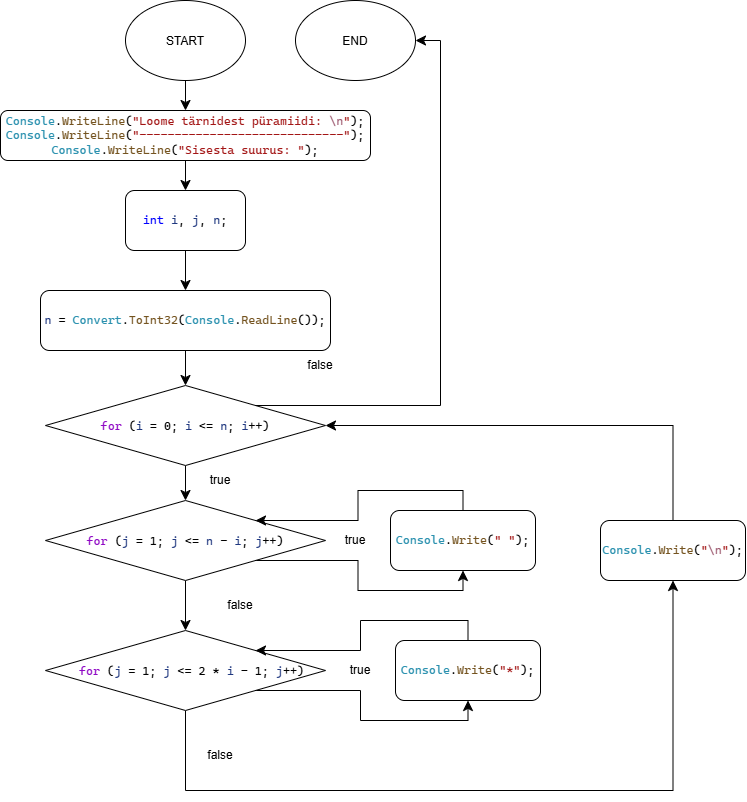

The diagram above was exported from draw.io. Its source (the exported page's mxGraphModel, read from the mxfile embedded in the PNG):
<mxGraphModel dx="911" dy="1087" grid="1" gridSize="10" guides="1" tooltips="1" connect="1" arrows="1" fold="1" page="1" pageScale="1" pageWidth="850" pageHeight="1100" math="0" shadow="0">
  <root>
    <mxCell id="0" />
    <mxCell id="1" parent="0" />
    <mxCell id="2DAwYoZ39aNi1RgFWJtc-1" parent="1" style="ellipse;whiteSpace=wrap;html=1;shapeInside=1;" value="END" vertex="1">
      <mxGeometry height="80" width="120" x="325" y="10" as="geometry" />
    </mxCell>
    <mxCell id="2DAwYoZ39aNi1RgFWJtc-12" edge="1" parent="1" source="2DAwYoZ39aNi1RgFWJtc-2" style="edgeStyle=none;curved=1;rounded=0;curveGeometry=1;orthogonalLoop=1;jettySize=auto;html=1;exitX=0.5;exitY=1;exitDx=0;exitDy=0;entryX=0.5;entryY=0;entryDx=0;entryDy=0;fontSize=12;defaultLabelBackgroundColor=page;labelPadding=0 4;startSize=8;endSize=8;" target="2DAwYoZ39aNi1RgFWJtc-3">
      <mxGeometry relative="1" as="geometry" />
    </mxCell>
    <mxCell id="2DAwYoZ39aNi1RgFWJtc-2" parent="1" style="ellipse;whiteSpace=wrap;html=1;shapeInside=1;" value="START" vertex="1">
      <mxGeometry height="80" width="120" x="155" y="10" as="geometry" />
    </mxCell>
    <mxCell id="2DAwYoZ39aNi1RgFWJtc-13" edge="1" parent="1" source="2DAwYoZ39aNi1RgFWJtc-3" style="edgeStyle=none;curved=1;rounded=0;curveGeometry=1;orthogonalLoop=1;jettySize=auto;html=1;exitX=0.5;exitY=1;exitDx=0;exitDy=0;entryX=0.5;entryY=0;entryDx=0;entryDy=0;fontSize=12;defaultLabelBackgroundColor=page;labelPadding=0 4;startSize=8;endSize=8;" target="2DAwYoZ39aNi1RgFWJtc-4">
      <mxGeometry relative="1" as="geometry" />
    </mxCell>
    <mxCell id="2DAwYoZ39aNi1RgFWJtc-3" parent="1" style="rounded=1;whiteSpace=wrap;html=1;roundedPerimeter=1;" value="&lt;pre style=&quot;font-family: &amp;quot;Cascadia Mono&amp;quot;; font-size: 9pt;&quot;&gt;&lt;span style=&quot;color: rgb(43, 145, 175);&quot;&gt;Console&lt;/span&gt;.&lt;span style=&quot;color: rgb(116, 83, 31);&quot;&gt;WriteLine&lt;/span&gt;(&lt;span style=&quot;color: rgb(163, 21, 21);&quot;&gt;&quot;Loome tärnidest püramiidi: &lt;/span&gt;&lt;span style=&quot;color: rgb(158, 91, 113);&quot;&gt;\n&lt;/span&gt;&lt;span style=&quot;color: rgb(163, 21, 21);&quot;&gt;&quot;&lt;/span&gt;);&lt;br/&gt;&lt;span style=&quot;color: rgb(43, 145, 175);&quot;&gt;Console&lt;/span&gt;.&lt;span style=&quot;color: rgb(116, 83, 31);&quot;&gt;WriteLine&lt;/span&gt;(&lt;span style=&quot;color: rgb(163, 21, 21);&quot;&gt;&quot;-----------------------------&quot;&lt;/span&gt;);&lt;br/&gt;&lt;span style=&quot;color: rgb(43, 145, 175);&quot;&gt;Console&lt;/span&gt;.&lt;span style=&quot;color: rgb(116, 83, 31);&quot;&gt;WriteLine&lt;/span&gt;(&lt;span style=&quot;color: rgb(163, 21, 21);&quot;&gt;&quot;Sisesta suurus: &quot;&lt;/span&gt;);&lt;/pre&gt;" vertex="1">
      <mxGeometry height="50" width="370" x="30" y="120" as="geometry" />
    </mxCell>
    <mxCell id="2DAwYoZ39aNi1RgFWJtc-14" edge="1" parent="1" source="2DAwYoZ39aNi1RgFWJtc-4" style="edgeStyle=none;curved=1;rounded=0;curveGeometry=1;orthogonalLoop=1;jettySize=auto;html=1;exitX=0.5;exitY=1;exitDx=0;exitDy=0;entryX=0.5;entryY=0;entryDx=0;entryDy=0;fontSize=12;defaultLabelBackgroundColor=page;labelPadding=0 4;startSize=8;endSize=8;" target="2DAwYoZ39aNi1RgFWJtc-5">
      <mxGeometry relative="1" as="geometry" />
    </mxCell>
    <mxCell id="2DAwYoZ39aNi1RgFWJtc-4" parent="1" style="rounded=1;whiteSpace=wrap;html=1;roundedPerimeter=1;" value="&#10;&lt;pre style=&quot;font-family:'Cascadia Mono';font-size:9pt;color:#000000&quot;&gt;&lt;span style=&quot;color:#0000ff&quot;&gt;int&lt;/span&gt; &lt;span style=&quot;color:#1f377f&quot;&gt;i&lt;/span&gt;, &lt;span style=&quot;color:#1f377f&quot;&gt;j&lt;/span&gt;, &lt;span style=&quot;color:#1f377f&quot;&gt;n&lt;/span&gt;;&lt;/pre&gt;&#10;" vertex="1">
      <mxGeometry height="60" width="120" x="155" y="200" as="geometry" />
    </mxCell>
    <mxCell id="2DAwYoZ39aNi1RgFWJtc-16" edge="1" parent="1" source="2DAwYoZ39aNi1RgFWJtc-5" style="edgeStyle=none;curved=1;rounded=0;curveGeometry=1;orthogonalLoop=1;jettySize=auto;html=1;exitX=0.5;exitY=1;exitDx=0;exitDy=0;entryX=0.5;entryY=0;entryDx=0;entryDy=0;fontSize=12;defaultLabelBackgroundColor=page;labelPadding=0 4;startSize=8;endSize=8;" target="2DAwYoZ39aNi1RgFWJtc-6">
      <mxGeometry relative="1" as="geometry" />
    </mxCell>
    <mxCell id="2DAwYoZ39aNi1RgFWJtc-5" parent="1" style="rounded=1;whiteSpace=wrap;html=1;roundedPerimeter=1;" value="&lt;pre style=&quot;font-family: &amp;quot;Cascadia Mono&amp;quot;; font-size: 9pt;&quot;&gt;&lt;span style=&quot;color: rgb(31, 55, 127);&quot;&gt;n&lt;/span&gt; = &lt;span style=&quot;color: rgb(43, 145, 175);&quot;&gt;Convert&lt;/span&gt;.&lt;span style=&quot;color: rgb(116, 83, 31);&quot;&gt;ToInt32&lt;/span&gt;(&lt;span style=&quot;color: rgb(43, 145, 175);&quot;&gt;Console&lt;/span&gt;.&lt;span style=&quot;color: rgb(116, 83, 31);&quot;&gt;ReadLine&lt;/span&gt;());&lt;/pre&gt;" vertex="1">
      <mxGeometry height="60" width="290" x="70" y="300" as="geometry" />
    </mxCell>
    <mxCell id="2DAwYoZ39aNi1RgFWJtc-22" edge="1" parent="1" source="2DAwYoZ39aNi1RgFWJtc-6" style="edgeStyle=none;curved=1;rounded=0;curveGeometry=1;orthogonalLoop=1;jettySize=auto;html=1;exitX=0.5;exitY=1;exitDx=0;exitDy=0;entryX=0.5;entryY=0;entryDx=0;entryDy=0;fontSize=12;defaultLabelBackgroundColor=page;labelPadding=0 4;startSize=8;endSize=8;" target="2DAwYoZ39aNi1RgFWJtc-8">
      <mxGeometry relative="1" as="geometry" />
    </mxCell>
    <mxCell id="2DAwYoZ39aNi1RgFWJtc-6" parent="1" style="rhombus;whiteSpace=wrap;html=1;shapeInside=1;" value="&lt;pre style=&quot;font-family: &amp;quot;Cascadia Mono&amp;quot;; font-size: 9pt;&quot;&gt;&lt;span style=&quot;color: rgb(143, 8, 196);&quot;&gt;for&lt;/span&gt; (&lt;span style=&quot;color: rgb(31, 55, 127);&quot;&gt;i&lt;/span&gt; = 0; &lt;span style=&quot;color: rgb(31, 55, 127);&quot;&gt;i&lt;/span&gt; &amp;lt;= &lt;span style=&quot;color: rgb(31, 55, 127);&quot;&gt;n&lt;/span&gt;; &lt;span style=&quot;color: rgb(31, 55, 127);&quot;&gt;i&lt;/span&gt;++)&lt;/pre&gt;" vertex="1">
      <mxGeometry height="80" width="280" x="75" y="395" as="geometry" />
    </mxCell>
    <mxCell id="2DAwYoZ39aNi1RgFWJtc-26" edge="1" parent="1" source="2DAwYoZ39aNi1RgFWJtc-7" style="edgeStyle=orthogonalEdgeStyle;rounded=0;orthogonalLoop=1;jettySize=auto;html=1;exitX=1;exitY=1;exitDx=0;exitDy=0;entryX=0.5;entryY=1;entryDx=0;entryDy=0;fontSize=12;defaultLabelBackgroundColor=page;labelPadding=0 4;startSize=8;endSize=8;" target="2DAwYoZ39aNi1RgFWJtc-10">
      <mxGeometry relative="1" as="geometry" />
    </mxCell>
    <mxCell id="2DAwYoZ39aNi1RgFWJtc-28" edge="1" parent="1" source="2DAwYoZ39aNi1RgFWJtc-7" style="edgeStyle=orthogonalEdgeStyle;rounded=0;orthogonalLoop=1;jettySize=auto;html=1;exitX=0.5;exitY=1;exitDx=0;exitDy=0;entryX=0.5;entryY=1;entryDx=0;entryDy=0;fontSize=12;defaultLabelBackgroundColor=page;labelPadding=0 4;startSize=8;endSize=8;" target="2DAwYoZ39aNi1RgFWJtc-11">
      <mxGeometry relative="1" as="geometry">
        <Array as="points">
          <mxPoint x="215" y="800" />
          <mxPoint x="702.5" y="800" />
        </Array>
      </mxGeometry>
    </mxCell>
    <mxCell id="2DAwYoZ39aNi1RgFWJtc-7" parent="1" style="rhombus;whiteSpace=wrap;html=1;shapeInside=1;" value="&lt;pre style=&quot;font-family: &amp;quot;Cascadia Mono&amp;quot;; font-size: 9pt;&quot;&gt;&lt;span style=&quot;color: rgb(143, 8, 196);&quot;&gt;for&lt;/span&gt; (&lt;span style=&quot;color: rgb(31, 55, 127);&quot;&gt;j&lt;/span&gt; = 1; &lt;span style=&quot;color: rgb(31, 55, 127);&quot;&gt;j&lt;/span&gt; &amp;lt;= 2 * &lt;span style=&quot;color: rgb(31, 55, 127);&quot;&gt;i&lt;/span&gt; - 1; &lt;span style=&quot;color: rgb(31, 55, 127);&quot;&gt;j&lt;/span&gt;++)&lt;/pre&gt;" vertex="1">
      <mxGeometry height="80" width="280" x="75" y="640" as="geometry" />
    </mxCell>
    <mxCell id="2DAwYoZ39aNi1RgFWJtc-23" edge="1" parent="1" source="2DAwYoZ39aNi1RgFWJtc-8" style="edgeStyle=orthogonalEdgeStyle;rounded=0;orthogonalLoop=1;jettySize=auto;html=1;exitX=1;exitY=1;exitDx=0;exitDy=0;fontSize=12;defaultLabelBackgroundColor=page;labelPadding=0 4;startSize=8;endSize=8;entryX=0.5;entryY=1;entryDx=0;entryDy=0;" target="2DAwYoZ39aNi1RgFWJtc-9">
      <mxGeometry relative="1" x="0.0641" as="geometry">
        <mxPoint x="440" y="620" as="targetPoint" />
      </mxGeometry>
    </mxCell>
    <mxCell id="2DAwYoZ39aNi1RgFWJtc-25" edge="1" parent="1" source="2DAwYoZ39aNi1RgFWJtc-8" style="edgeStyle=none;curved=1;rounded=0;curveGeometry=1;orthogonalLoop=1;jettySize=auto;html=1;exitX=0.5;exitY=1;exitDx=0;exitDy=0;entryX=0.5;entryY=0;entryDx=0;entryDy=0;fontSize=12;defaultLabelBackgroundColor=page;labelPadding=0 4;startSize=8;endSize=8;" target="2DAwYoZ39aNi1RgFWJtc-7">
      <mxGeometry relative="1" as="geometry" />
    </mxCell>
    <mxCell id="2DAwYoZ39aNi1RgFWJtc-8" parent="1" style="rhombus;whiteSpace=wrap;html=1;shapeInside=1;" value="&lt;pre style=&quot;font-family: &amp;quot;Cascadia Mono&amp;quot;; font-size: 9pt;&quot;&gt;&lt;span style=&quot;color: rgb(143, 8, 196);&quot;&gt;for&lt;/span&gt; (&lt;span style=&quot;color: rgb(31, 55, 127);&quot;&gt;j&lt;/span&gt; = 1; &lt;span style=&quot;color: rgb(31, 55, 127);&quot;&gt;j&lt;/span&gt; &amp;lt;= &lt;span style=&quot;color: rgb(31, 55, 127);&quot;&gt;n&lt;/span&gt; - &lt;span style=&quot;color: rgb(31, 55, 127);&quot;&gt;i&lt;/span&gt;; &lt;span style=&quot;color: rgb(31, 55, 127);&quot;&gt;j&lt;/span&gt;++)&lt;/pre&gt;" vertex="1">
      <mxGeometry height="80" width="280" x="75" y="510" as="geometry" />
    </mxCell>
    <mxCell id="2DAwYoZ39aNi1RgFWJtc-9" parent="1" style="rounded=1;whiteSpace=wrap;html=1;roundedPerimeter=1;" value="&lt;pre style=&quot;font-family: &amp;quot;Cascadia Mono&amp;quot;; font-size: 9pt;&quot;&gt;&lt;span style=&quot;color: rgb(43, 145, 175);&quot;&gt;Console&lt;/span&gt;.&lt;span style=&quot;color: rgb(116, 83, 31);&quot;&gt;Write&lt;/span&gt;(&lt;span style=&quot;color: rgb(163, 21, 21);&quot;&gt;&quot; &quot;&lt;/span&gt;);&lt;/pre&gt;" vertex="1">
      <mxGeometry height="60" width="145" x="420" y="520" as="geometry" />
    </mxCell>
    <mxCell id="2DAwYoZ39aNi1RgFWJtc-27" edge="1" parent="1" source="2DAwYoZ39aNi1RgFWJtc-10" style="edgeStyle=orthogonalEdgeStyle;rounded=0;orthogonalLoop=1;jettySize=auto;html=1;exitX=0.5;exitY=0;exitDx=0;exitDy=0;entryX=1;entryY=0;entryDx=0;entryDy=0;fontSize=12;defaultLabelBackgroundColor=page;labelPadding=0 4;startSize=8;endSize=8;" target="2DAwYoZ39aNi1RgFWJtc-7">
      <mxGeometry relative="1" as="geometry" />
    </mxCell>
    <mxCell id="2DAwYoZ39aNi1RgFWJtc-10" parent="1" style="rounded=1;whiteSpace=wrap;html=1;roundedPerimeter=1;" value="&lt;pre style=&quot;font-family: &amp;quot;Cascadia Mono&amp;quot;; font-size: 9pt;&quot;&gt;&lt;span style=&quot;color: rgb(43, 145, 175);&quot;&gt;Console&lt;/span&gt;.&lt;span style=&quot;color: rgb(116, 83, 31);&quot;&gt;Write&lt;/span&gt;(&lt;span style=&quot;color: rgb(163, 21, 21);&quot;&gt;&quot;*&quot;&lt;/span&gt;);&lt;/pre&gt;" vertex="1">
      <mxGeometry height="60" width="145" x="425" y="650" as="geometry" />
    </mxCell>
    <mxCell id="2DAwYoZ39aNi1RgFWJtc-24" edge="1" parent="1" source="2DAwYoZ39aNi1RgFWJtc-9" style="edgeStyle=orthogonalEdgeStyle;rounded=0;orthogonalLoop=1;jettySize=auto;html=1;exitX=0.5;exitY=0;exitDx=0;exitDy=0;entryX=1;entryY=0;entryDx=0;entryDy=0;fontSize=12;defaultLabelBackgroundColor=page;labelPadding=0 4;startSize=8;endSize=8;" target="2DAwYoZ39aNi1RgFWJtc-8">
      <mxGeometry relative="1" as="geometry" />
    </mxCell>
    <mxCell id="2DAwYoZ39aNi1RgFWJtc-29" edge="1" parent="1" source="2DAwYoZ39aNi1RgFWJtc-11" style="edgeStyle=orthogonalEdgeStyle;rounded=0;orthogonalLoop=1;jettySize=auto;html=1;exitX=0.5;exitY=0;exitDx=0;exitDy=0;entryX=1;entryY=0.5;entryDx=0;entryDy=0;fontSize=12;defaultLabelBackgroundColor=page;labelPadding=0 4;startSize=8;endSize=8;" target="2DAwYoZ39aNi1RgFWJtc-6">
      <mxGeometry relative="1" as="geometry" />
    </mxCell>
    <mxCell id="2DAwYoZ39aNi1RgFWJtc-11" parent="1" style="rounded=1;whiteSpace=wrap;html=1;roundedPerimeter=1;" value="&lt;pre style=&quot;font-family: &amp;quot;Cascadia Mono&amp;quot;; font-size: 9pt;&quot;&gt;&lt;span style=&quot;color: rgb(43, 145, 175);&quot;&gt;Console&lt;/span&gt;.&lt;span style=&quot;color: rgb(116, 83, 31);&quot;&gt;Write&lt;/span&gt;(&lt;span style=&quot;color: rgb(163, 21, 21);&quot;&gt;&quot;&lt;/span&gt;&lt;span style=&quot;color: rgb(158, 91, 113);&quot;&gt;\n&lt;/span&gt;&lt;span style=&quot;color: rgb(163, 21, 21);&quot;&gt;&quot;&lt;/span&gt;);&lt;/pre&gt;" vertex="1">
      <mxGeometry height="60" width="145" x="630" y="530" as="geometry" />
    </mxCell>
    <mxCell id="2DAwYoZ39aNi1RgFWJtc-31" edge="1" parent="1" source="2DAwYoZ39aNi1RgFWJtc-6" style="edgeStyle=orthogonalEdgeStyle;rounded=0;orthogonalLoop=1;jettySize=auto;html=1;exitX=1;exitY=0;exitDx=0;exitDy=0;entryX=1;entryY=0.5;entryDx=0;entryDy=0;fontSize=12;defaultLabelBackgroundColor=page;labelPadding=0 4;startSize=8;endSize=8;" target="2DAwYoZ39aNi1RgFWJtc-1" value="">
      <mxGeometry relative="1" x="0.1561" as="geometry">
        <Array as="points">
          <mxPoint x="470" y="415" />
          <mxPoint x="470" y="50" />
        </Array>
        <mxPoint x="285" y="415" as="sourcePoint" />
        <mxPoint x="340" y="390.0000000000002" as="targetPoint" />
      </mxGeometry>
    </mxCell>
    <mxCell id="2DAwYoZ39aNi1RgFWJtc-32" parent="1" style="text;html=1;whiteSpace=wrap;strokeColor=none;fillColor=none;align=center;verticalAlign=middle;rounded=0;" value="false" vertex="1">
      <mxGeometry height="30" width="60" x="320" y="360" as="geometry" />
    </mxCell>
    <mxCell id="2DAwYoZ39aNi1RgFWJtc-33" parent="1" style="text;html=1;whiteSpace=wrap;strokeColor=none;fillColor=none;align=center;verticalAlign=middle;rounded=0;" value="true" vertex="1">
      <mxGeometry height="30" width="60" x="220" y="475" as="geometry" />
    </mxCell>
    <mxCell id="2DAwYoZ39aNi1RgFWJtc-34" parent="1" style="text;html=1;whiteSpace=wrap;strokeColor=none;fillColor=none;align=center;verticalAlign=middle;rounded=0;" value="true" vertex="1">
      <mxGeometry height="30" width="60" x="355" y="535" as="geometry" />
    </mxCell>
    <mxCell id="2DAwYoZ39aNi1RgFWJtc-35" parent="1" style="text;html=1;whiteSpace=wrap;strokeColor=none;fillColor=none;align=center;verticalAlign=middle;rounded=0;" value="true" vertex="1">
      <mxGeometry height="30" width="60" x="360" y="665" as="geometry" />
    </mxCell>
    <mxCell id="2DAwYoZ39aNi1RgFWJtc-36" parent="1" style="text;html=1;whiteSpace=wrap;strokeColor=none;fillColor=none;align=center;verticalAlign=middle;rounded=0;" value="false" vertex="1">
      <mxGeometry height="30" width="60" x="220" y="750" as="geometry" />
    </mxCell>
    <mxCell id="2DAwYoZ39aNi1RgFWJtc-37" parent="1" style="text;html=1;whiteSpace=wrap;strokeColor=none;fillColor=none;align=center;verticalAlign=middle;rounded=0;" value="false" vertex="1">
      <mxGeometry height="30" width="60" x="240" y="600" as="geometry" />
    </mxCell>
  </root>
</mxGraphModel>